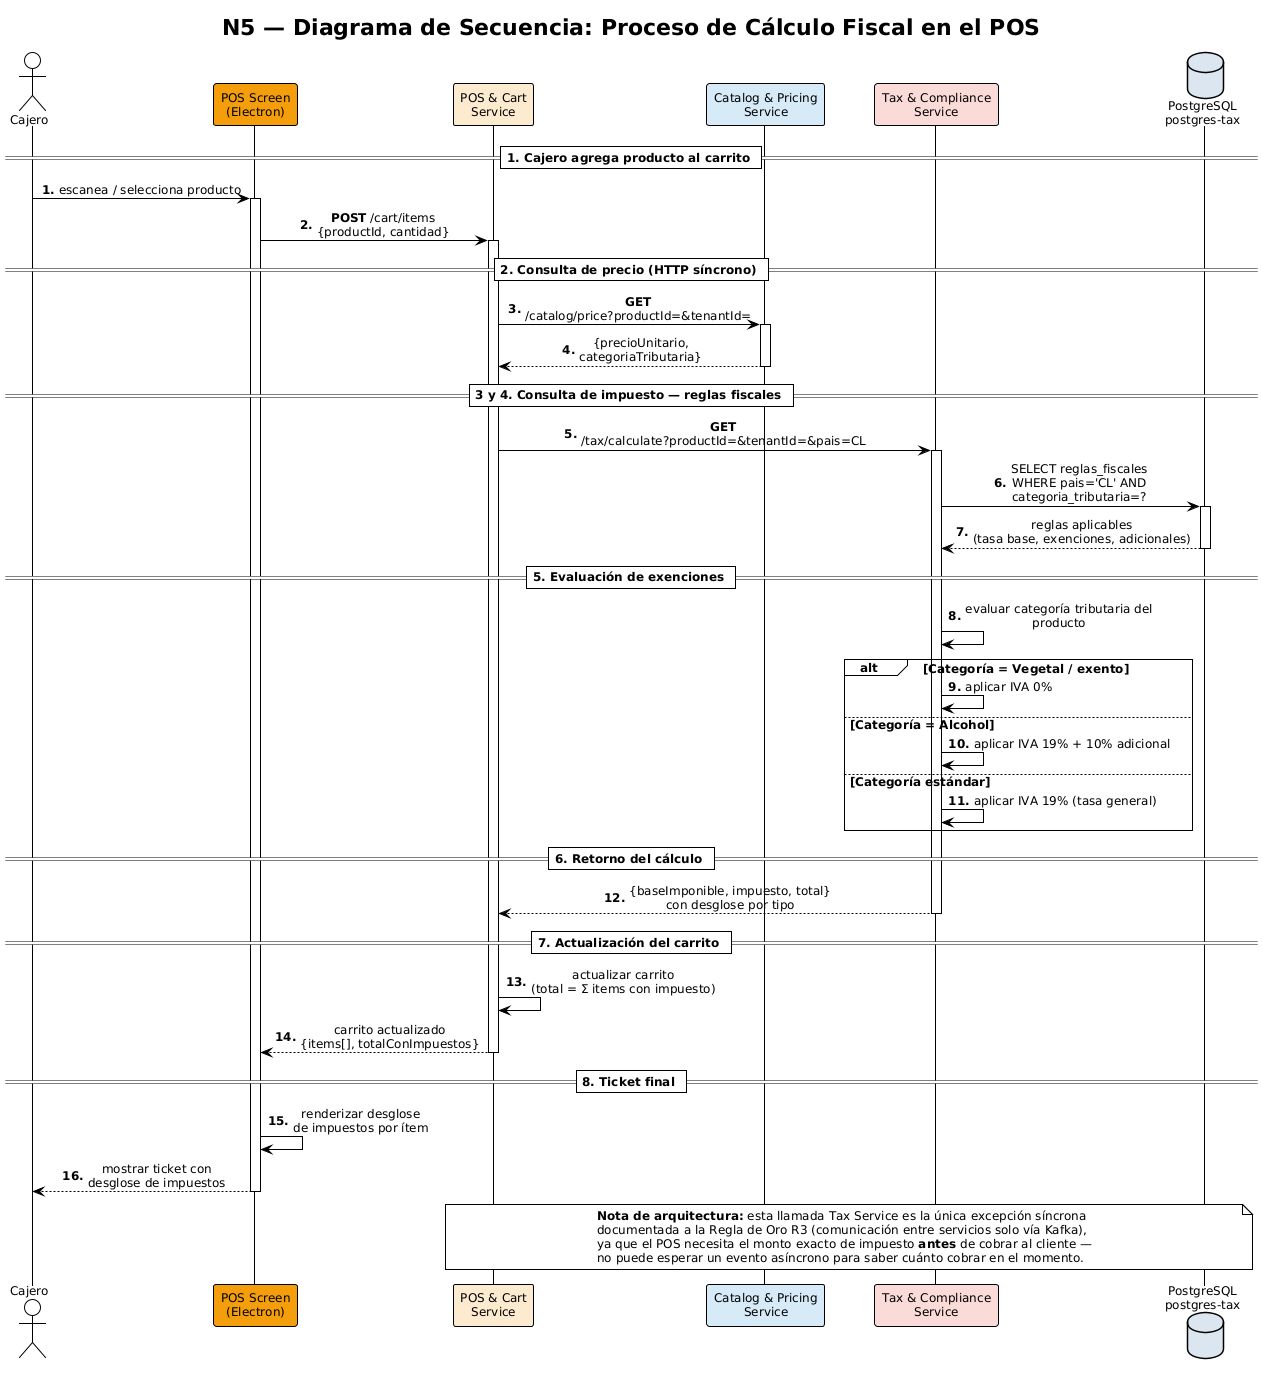

The diagram above was rendered by PlantUML. Its source (embedded in the PNG):
@startuml N5_sequence_tax_calculation
!theme plain
skinparam defaultFontSize 12
skinparam defaultFontName Arial
skinparam sequenceMessageAlign center
skinparam maxMessageSize 220
skinparam BoxPadding 10
skinparam ParticipantPadding 20
skinparam responseMessageBelowArrow true

title N5 — Diagrama de Secuencia: Proceso de Cálculo Fiscal en el POS

actor "Cajero" as CASHIER
participant "POS Screen\n(Electron)" as SCREEN #F59E0B
participant "POS & Cart\nService" as POS #FDEBD0
participant "Catalog & Pricing\nService" as CAT #D6EAF8
participant "Tax & Compliance\nService" as TAX #FADBD8
database "PostgreSQL\npostgres-tax" as TAXDB #DCE6F1

autonumber "<b>0."

== 1. Cajero agrega producto al carrito ==

CASHIER -> SCREEN : escanea / selecciona producto
activate SCREEN
SCREEN -> POS : **POST** /cart/items\n{productId, cantidad}
activate POS

== 2. Consulta de precio (HTTP síncrono) ==

POS -> CAT : **GET** /catalog/price?productId=&tenantId=
activate CAT
CAT --> POS : {precioUnitario, categoriaTributaria}
deactivate CAT

== 3 y 4. Consulta de impuesto — reglas fiscales ==

POS -> TAX : **GET** /tax/calculate?productId=&tenantId=&pais=CL
activate TAX

TAX -> TAXDB : SELECT reglas_fiscales\nWHERE pais='CL' AND categoria_tributaria=?
activate TAXDB
TAXDB --> TAX : reglas aplicables\n(tasa base, exenciones, adicionales)
deactivate TAXDB

== 5. Evaluación de exenciones ==

TAX -> TAX : evaluar categoría tributaria del producto

alt Categoría = Vegetal / exento
    TAX -> TAX : aplicar IVA 0%
else Categoría = Alcohol
    TAX -> TAX : aplicar IVA 19% + 10% adicional
else Categoría estándar
    TAX -> TAX : aplicar IVA 19% (tasa general)
end

== 6. Retorno del cálculo ==

TAX --> POS : {baseImponible, impuesto, total}\ncon desglose por tipo
deactivate TAX

== 7. Actualización del carrito ==

POS -> POS : actualizar carrito\n(total = Σ items con impuesto)
POS --> SCREEN : carrito actualizado\n{items[], totalConImpuestos}
deactivate POS

== 8. Ticket final ==

SCREEN -> SCREEN : renderizar desglose\nde impuestos por ítem
SCREEN --> CASHIER : mostrar ticket con\ndesglose de impuestos
deactivate SCREEN

note over POS, TAXDB
  **Nota de arquitectura:** esta llamada Tax Service es la única excepción síncrona
  documentada a la Regla de Oro R3 (comunicación entre servicios solo vía Kafka),
  ya que el POS necesita el monto exacto de impuesto **antes** de cobrar al cliente —
  no puede esperar un evento asíncrono para saber cuánto cobrar en el momento.
end note

@enduml